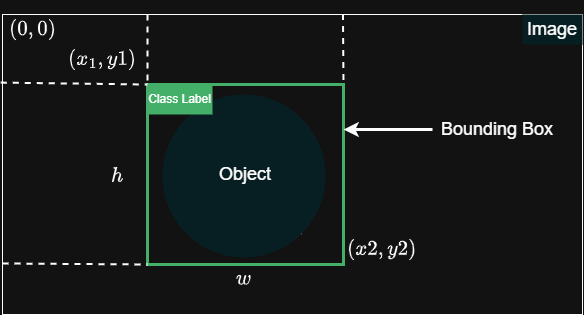

The diagram above was exported from draw.io. Its source (the exported page's mxGraphModel, read from the mxfile embedded in the PNG):
<mxGraphModel dx="836" dy="469" grid="1" gridSize="10" guides="1" tooltips="1" connect="1" arrows="1" fold="1" page="1" pageScale="1" pageWidth="850" pageHeight="1100" math="1" shadow="0">
  <root>
    <mxCell id="0" />
    <mxCell id="1" parent="0" />
    <mxCell id="udQlCSJzRJRwCDK6SPGT-1" value="" style="rounded=0;whiteSpace=wrap;html=1;" vertex="1" parent="1">
      <mxGeometry x="120" y="90" width="580" height="300" as="geometry" />
    </mxCell>
    <mxCell id="udQlCSJzRJRwCDK6SPGT-3" value="" style="rounded=0;whiteSpace=wrap;html=1;strokeWidth=3;fillColor=none;strokeColor=light-dark(#6D8764,#44AF69);" vertex="1" parent="1">
      <mxGeometry x="265" y="160" width="196" height="180" as="geometry" />
    </mxCell>
    <mxCell id="udQlCSJzRJRwCDK6SPGT-4" value="" style="endArrow=none;dashed=1;html=1;rounded=0;exitX=-0.003;exitY=0.227;exitDx=0;exitDy=0;entryX=0;entryY=0;entryDx=0;entryDy=0;exitPerimeter=0;strokeWidth=2;" edge="1" parent="1" source="udQlCSJzRJRwCDK6SPGT-1" target="udQlCSJzRJRwCDK6SPGT-3">
      <mxGeometry width="50" height="50" relative="1" as="geometry">
        <mxPoint x="180" y="180" as="sourcePoint" />
        <mxPoint x="230" y="130" as="targetPoint" />
      </mxGeometry>
    </mxCell>
    <mxCell id="udQlCSJzRJRwCDK6SPGT-5" value="" style="endArrow=none;dashed=1;html=1;rounded=0;exitX=0;exitY=0.5;exitDx=0;exitDy=0;entryX=0;entryY=1;entryDx=0;entryDy=0;strokeWidth=2;" edge="1" parent="1" target="udQlCSJzRJRwCDK6SPGT-3">
      <mxGeometry width="50" height="50" relative="1" as="geometry">
        <mxPoint x="120" y="339" as="sourcePoint" />
        <mxPoint x="200" y="339" as="targetPoint" />
      </mxGeometry>
    </mxCell>
    <mxCell id="udQlCSJzRJRwCDK6SPGT-6" value="" style="endArrow=none;dashed=1;html=1;rounded=0;exitX=0.587;exitY=-0.002;exitDx=0;exitDy=0;entryX=1;entryY=0;entryDx=0;entryDy=0;exitPerimeter=0;strokeWidth=2;" edge="1" parent="1" source="udQlCSJzRJRwCDK6SPGT-1" target="udQlCSJzRJRwCDK6SPGT-3">
      <mxGeometry width="50" height="50" relative="1" as="geometry">
        <mxPoint x="469.18000000000006" y="114.60000000000002" as="sourcePoint" />
        <mxPoint x="460" y="190" as="targetPoint" />
      </mxGeometry>
    </mxCell>
    <mxCell id="udQlCSJzRJRwCDK6SPGT-7" value="" style="endArrow=none;dashed=1;html=1;rounded=0;exitX=1;exitY=1;exitDx=0;exitDy=0;entryX=0.5;entryY=1;entryDx=0;entryDy=0;" edge="1" parent="1" source="udQlCSJzRJRwCDK6SPGT-2">
      <mxGeometry width="50" height="50" relative="1" as="geometry">
        <mxPoint x="310" y="190" as="sourcePoint" />
        <mxPoint x="310" y="240" as="targetPoint" />
      </mxGeometry>
    </mxCell>
    <mxCell id="udQlCSJzRJRwCDK6SPGT-9" value="" style="endArrow=none;dashed=1;html=1;rounded=0;exitX=0.25;exitY=0;exitDx=0;exitDy=0;entryX=0;entryY=0;entryDx=0;entryDy=0;strokeWidth=2;" edge="1" parent="1" source="udQlCSJzRJRwCDK6SPGT-1" target="udQlCSJzRJRwCDK6SPGT-3">
      <mxGeometry width="50" height="50" relative="1" as="geometry">
        <mxPoint x="250" y="100" as="sourcePoint" />
        <mxPoint x="315" y="240" as="targetPoint" />
      </mxGeometry>
    </mxCell>
    <mxCell id="udQlCSJzRJRwCDK6SPGT-2" value="" style="ellipse;whiteSpace=wrap;html=1;aspect=fixed;fillColor=light-dark(#071E22,#071E22);strokeColor=none;" vertex="1" parent="1">
      <mxGeometry x="280" y="170" width="163" height="163" as="geometry" />
    </mxCell>
    <mxCell id="udQlCSJzRJRwCDK6SPGT-10" value="Image" style="text;html=1;align=center;verticalAlign=middle;whiteSpace=wrap;rounded=0;fillColor=light-dark(#071E22,#071E22);fontColor=light-dark(#FFFFFF,#FFFFFF);strokeColor=none;fontSize=18;" vertex="1" parent="1">
      <mxGeometry x="640" y="90" width="60" height="30" as="geometry" />
    </mxCell>
    <mxCell id="udQlCSJzRJRwCDK6SPGT-15" value="&lt;svg style=&quot;vertical-align: -0.566ex;&quot; xmlns:xlink=&quot;http://www.w3.org/1999/xlink&quot; viewBox=&quot;0 -750 3221.2 1000&quot; role=&quot;img&quot; height=&quot;2.262ex&quot; width=&quot;7.288ex&quot; xmlns=&quot;http://www.w3.org/2000/svg&quot;&gt;&lt;defs&gt;&lt;path d=&quot;M94 250Q94 319 104 381T127 488T164 576T202 643T244 695T277 729T302 750H315H319Q333 750 333 741Q333 738 316 720T275 667T226 581T184 443T167 250T184 58T225 -81T274 -167T316 -220T333 -241Q333 -250 318 -250H315H302L274 -226Q180 -141 137 -14T94 250Z&quot; id=&quot;MJX-2-TEX-N-28&quot;&gt;&lt;/path&gt;&lt;path d=&quot;M52 289Q59 331 106 386T222 442Q257 442 286 424T329 379Q371 442 430 442Q467 442 494 420T522 361Q522 332 508 314T481 292T458 288Q439 288 427 299T415 328Q415 374 465 391Q454 404 425 404Q412 404 406 402Q368 386 350 336Q290 115 290 78Q290 50 306 38T341 26Q378 26 414 59T463 140Q466 150 469 151T485 153H489Q504 153 504 145Q504 144 502 134Q486 77 440 33T333 -11Q263 -11 227 52Q186 -10 133 -10H127Q78 -10 57 16T35 71Q35 103 54 123T99 143Q142 143 142 101Q142 81 130 66T107 46T94 41L91 40Q91 39 97 36T113 29T132 26Q168 26 194 71Q203 87 217 139T245 247T261 313Q266 340 266 352Q266 380 251 392T217 404Q177 404 142 372T93 290Q91 281 88 280T72 278H58Q52 284 52 289Z&quot; id=&quot;MJX-2-TEX-I-1D465&quot;&gt;&lt;/path&gt;&lt;path d=&quot;M213 578L200 573Q186 568 160 563T102 556H83V602H102Q149 604 189 617T245 641T273 663Q275 666 285 666Q294 666 302 660V361L303 61Q310 54 315 52T339 48T401 46H427V0H416Q395 3 257 3Q121 3 100 0H88V46H114Q136 46 152 46T177 47T193 50T201 52T207 57T213 61V578Z&quot; id=&quot;MJX-2-TEX-N-31&quot;&gt;&lt;/path&gt;&lt;path d=&quot;M78 35T78 60T94 103T137 121Q165 121 187 96T210 8Q210 -27 201 -60T180 -117T154 -158T130 -185T117 -194Q113 -194 104 -185T95 -172Q95 -168 106 -156T131 -126T157 -76T173 -3V9L172 8Q170 7 167 6T161 3T152 1T140 0Q113 0 96 17Z&quot; id=&quot;MJX-2-TEX-N-2C&quot;&gt;&lt;/path&gt;&lt;path d=&quot;M21 287Q21 301 36 335T84 406T158 442Q199 442 224 419T250 355Q248 336 247 334Q247 331 231 288T198 191T182 105Q182 62 196 45T238 27Q261 27 281 38T312 61T339 94Q339 95 344 114T358 173T377 247Q415 397 419 404Q432 431 462 431Q475 431 483 424T494 412T496 403Q496 390 447 193T391 -23Q363 -106 294 -155T156 -205Q111 -205 77 -183T43 -117Q43 -95 50 -80T69 -58T89 -48T106 -45Q150 -45 150 -87Q150 -107 138 -122T115 -142T102 -147L99 -148Q101 -153 118 -160T152 -167H160Q177 -167 186 -165Q219 -156 247 -127T290 -65T313 -9T321 21L315 17Q309 13 296 6T270 -6Q250 -11 231 -11Q185 -11 150 11T104 82Q103 89 103 113Q103 170 138 262T173 379Q173 380 173 381Q173 390 173 393T169 400T158 404H154Q131 404 112 385T82 344T65 302T57 280Q55 278 41 278H27Q21 284 21 287Z&quot; id=&quot;MJX-2-TEX-I-1D466&quot;&gt;&lt;/path&gt;&lt;path d=&quot;M60 749L64 750Q69 750 74 750H86L114 726Q208 641 251 514T294 250Q294 182 284 119T261 12T224 -76T186 -143T145 -194T113 -227T90 -246Q87 -249 86 -250H74Q66 -250 63 -250T58 -247T55 -238Q56 -237 66 -225Q221 -64 221 250T66 725Q56 737 55 738Q55 746 60 749Z&quot; id=&quot;MJX-2-TEX-N-29&quot;&gt;&lt;/path&gt;&lt;/defs&gt;&lt;g transform=&quot;scale(1,-1)&quot; stroke-width=&quot;0&quot; fill=&quot;currentColor&quot; stroke=&quot;currentColor&quot;&gt;&lt;g data-mml-node=&quot;math&quot;&gt;&lt;g data-mml-node=&quot;mo&quot;&gt;&lt;use xlink:href=&quot;#MJX-2-TEX-N-28&quot; data-c=&quot;28&quot;&gt;&lt;/use&gt;&lt;/g&gt;&lt;g transform=&quot;translate(389,0)&quot; data-mml-node=&quot;msub&quot;&gt;&lt;g data-mml-node=&quot;mi&quot;&gt;&lt;use xlink:href=&quot;#MJX-2-TEX-I-1D465&quot; data-c=&quot;1D465&quot;&gt;&lt;/use&gt;&lt;/g&gt;&lt;g transform=&quot;translate(605,-150) scale(0.707)&quot; data-mml-node=&quot;mn&quot;&gt;&lt;use xlink:href=&quot;#MJX-2-TEX-N-31&quot; data-c=&quot;31&quot;&gt;&lt;/use&gt;&lt;/g&gt;&lt;/g&gt;&lt;g transform=&quot;translate(1397.6,0)&quot; data-mml-node=&quot;mo&quot;&gt;&lt;use xlink:href=&quot;#MJX-2-TEX-N-2C&quot; data-c=&quot;2C&quot;&gt;&lt;/use&gt;&lt;/g&gt;&lt;g transform=&quot;translate(1842.2,0)&quot; data-mml-node=&quot;mi&quot;&gt;&lt;use xlink:href=&quot;#MJX-2-TEX-I-1D466&quot; data-c=&quot;1D466&quot;&gt;&lt;/use&gt;&lt;/g&gt;&lt;g transform=&quot;translate(2332.2,0)&quot; data-mml-node=&quot;mn&quot;&gt;&lt;use xlink:href=&quot;#MJX-2-TEX-N-31&quot; data-c=&quot;31&quot;&gt;&lt;/use&gt;&lt;/g&gt;&lt;g transform=&quot;translate(2832.2,0)&quot; data-mml-node=&quot;mo&quot;&gt;&lt;use xlink:href=&quot;#MJX-2-TEX-N-29&quot; data-c=&quot;29&quot;&gt;&lt;/use&gt;&lt;/g&gt;&lt;/g&gt;&lt;/g&gt;&lt;/svg&gt;" style="text;html=1;align=center;verticalAlign=middle;whiteSpace=wrap;rounded=0;fontSize=18;" vertex="1" parent="1">
      <mxGeometry x="190" y="120" width="60" height="30" as="geometry" />
    </mxCell>
    <mxCell id="udQlCSJzRJRwCDK6SPGT-16" value="$$(x2, y2)$$" style="text;html=1;align=center;verticalAlign=middle;whiteSpace=wrap;rounded=0;fontSize=18;" vertex="1" parent="1">
      <mxGeometry x="470" y="310" width="60" height="30" as="geometry" />
    </mxCell>
    <mxCell id="udQlCSJzRJRwCDK6SPGT-17" value="Bounding Box" style="text;html=1;align=center;verticalAlign=middle;whiteSpace=wrap;rounded=0;fontSize=18;" vertex="1" parent="1">
      <mxGeometry x="550" y="190" width="130" height="30" as="geometry" />
    </mxCell>
    <mxCell id="udQlCSJzRJRwCDK6SPGT-18" value="Object" style="text;html=1;align=center;verticalAlign=middle;whiteSpace=wrap;rounded=0;fontSize=18;" vertex="1" parent="1">
      <mxGeometry x="333" y="235" width="60" height="30" as="geometry" />
    </mxCell>
    <mxCell id="udQlCSJzRJRwCDK6SPGT-19" value="" style="endArrow=classic;html=1;rounded=0;entryX=1;entryY=0.25;entryDx=0;entryDy=0;exitX=0;exitY=0.5;exitDx=0;exitDy=0;strokeWidth=3;" edge="1" parent="1" source="udQlCSJzRJRwCDK6SPGT-17" target="udQlCSJzRJRwCDK6SPGT-3">
      <mxGeometry width="50" height="50" relative="1" as="geometry">
        <mxPoint x="480" y="290" as="sourcePoint" />
        <mxPoint x="530" y="240" as="targetPoint" />
      </mxGeometry>
    </mxCell>
    <mxCell id="udQlCSJzRJRwCDK6SPGT-20" value="Class Label" style="text;html=1;align=center;verticalAlign=middle;whiteSpace=wrap;rounded=0;fillColor=light-dark(#6D8764,#44AF69);" vertex="1" parent="1">
      <mxGeometry x="265" y="160" width="65" height="30" as="geometry" />
    </mxCell>
    <mxCell id="udQlCSJzRJRwCDK6SPGT-22" value="$$(0, 0)$$" style="text;html=1;align=center;verticalAlign=middle;whiteSpace=wrap;rounded=0;fontSize=18;" vertex="1" parent="1">
      <mxGeometry x="120" y="90" width="60" height="30" as="geometry" />
    </mxCell>
    <mxCell id="udQlCSJzRJRwCDK6SPGT-23" value="$$w$$" style="text;html=1;align=center;verticalAlign=middle;whiteSpace=wrap;rounded=0;fontSize=18;" vertex="1" parent="1">
      <mxGeometry x="331.5" y="340" width="60" height="30" as="geometry" />
    </mxCell>
    <mxCell id="udQlCSJzRJRwCDK6SPGT-25" value="$$h$$" style="text;html=1;align=center;verticalAlign=middle;whiteSpace=wrap;rounded=0;fontSize=18;" vertex="1" parent="1">
      <mxGeometry x="205" y="236.5" width="60" height="30" as="geometry" />
    </mxCell>
  </root>
</mxGraphModel>